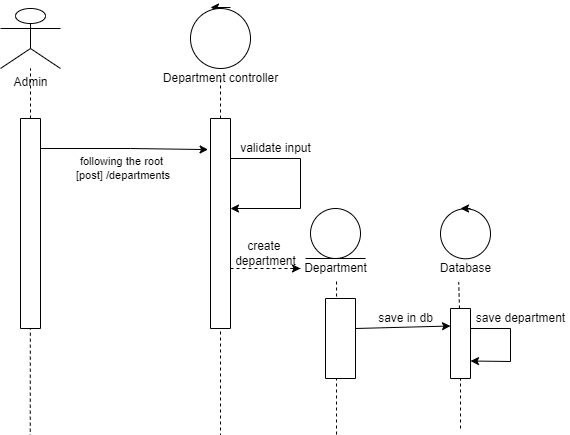

The diagram above was exported from draw.io. Its source (the exported page's mxGraphModel, read from the mxfile embedded in the PNG):
<mxGraphModel dx="2033" dy="614" grid="1" gridSize="10" guides="1" tooltips="1" connect="1" arrows="1" fold="1" page="1" pageScale="1" pageWidth="850" pageHeight="1100" math="0" shadow="0">
  <root>
    <mxCell id="rRBlql6ibSsoMMnl7tYU-0" />
    <mxCell id="rRBlql6ibSsoMMnl7tYU-1" parent="rRBlql6ibSsoMMnl7tYU-0" />
    <mxCell id="QBAAb24kTZ-rvXoSWYT3-0" value="" style="group" parent="rRBlql6ibSsoMMnl7tYU-1" vertex="1" connectable="0">
      <mxGeometry x="-780" y="60" width="60" height="1047.17" as="geometry" />
    </mxCell>
    <mxCell id="QBAAb24kTZ-rvXoSWYT3-1" value="" style="group" parent="QBAAb24kTZ-rvXoSWYT3-0" vertex="1" connectable="0">
      <mxGeometry width="60" height="320" as="geometry" />
    </mxCell>
    <mxCell id="QBAAb24kTZ-rvXoSWYT3-2" value="Admin" style="shape=umlActor;verticalLabelPosition=bottom;verticalAlign=top;html=1;outlineConnect=0;" parent="QBAAb24kTZ-rvXoSWYT3-1" vertex="1">
      <mxGeometry width="60" height="59.999733658324885" as="geometry" />
    </mxCell>
    <mxCell id="QBAAb24kTZ-rvXoSWYT3-3" value="" style="endArrow=none;dashed=1;html=1;rounded=0;" parent="QBAAb24kTZ-rvXoSWYT3-1" target="QBAAb24kTZ-rvXoSWYT3-2" edge="1">
      <mxGeometry width="50" height="50" relative="1" as="geometry">
        <mxPoint x="30" y="319.99857951106605" as="sourcePoint" />
        <mxPoint x="60" y="129.99942292637058" as="targetPoint" />
      </mxGeometry>
    </mxCell>
    <mxCell id="QBAAb24kTZ-rvXoSWYT3-14" value="" style="rounded=0;whiteSpace=wrap;html=1;direction=south;" parent="QBAAb24kTZ-rvXoSWYT3-1" vertex="1">
      <mxGeometry x="20" y="110" width="20" height="210" as="geometry" />
    </mxCell>
    <mxCell id="QBAAb24kTZ-rvXoSWYT3-4" value="" style="endArrow=none;dashed=1;html=1;rounded=0;entryX=0.518;entryY=0.989;entryDx=0;entryDy=0;entryPerimeter=0;" parent="QBAAb24kTZ-rvXoSWYT3-0" edge="1">
      <mxGeometry width="50" height="50" relative="1" as="geometry">
        <mxPoint x="29.159999999999997" y="1047.17" as="sourcePoint" />
        <mxPoint x="29.840000000000277" y="319.998579511066" as="targetPoint" />
      </mxGeometry>
    </mxCell>
    <mxCell id="QBAAb24kTZ-rvXoSWYT3-6" value="" style="endArrow=classic;html=1;rounded=0;targetPerimeterSpacing=-180;" parent="rRBlql6ibSsoMMnl7tYU-1" source="QBAAb24kTZ-rvXoSWYT3-5" edge="1">
      <mxGeometry width="50" height="50" relative="1" as="geometry">
        <mxPoint x="-610" y="170" as="sourcePoint" />
        <mxPoint x="-560" y="120" as="targetPoint" />
      </mxGeometry>
    </mxCell>
    <mxCell id="QBAAb24kTZ-rvXoSWYT3-7" value="" style="endArrow=classic;html=1;rounded=0;targetPerimeterSpacing=-180;" parent="rRBlql6ibSsoMMnl7tYU-1" edge="1">
      <mxGeometry width="50" height="50" relative="1" as="geometry">
        <mxPoint x="-550" y="59" as="sourcePoint" />
        <mxPoint x="-570" y="59" as="targetPoint" />
      </mxGeometry>
    </mxCell>
    <mxCell id="QBAAb24kTZ-rvXoSWYT3-11" value="" style="group" parent="rRBlql6ibSsoMMnl7tYU-1" vertex="1" connectable="0">
      <mxGeometry x="-620" y="60" width="160" height="1040" as="geometry" />
    </mxCell>
    <mxCell id="QBAAb24kTZ-rvXoSWYT3-5" value="" style="ellipse;whiteSpace=wrap;html=1;aspect=fixed;" parent="QBAAb24kTZ-rvXoSWYT3-11" vertex="1">
      <mxGeometry x="30" width="60" height="60" as="geometry" />
    </mxCell>
    <mxCell id="QBAAb24kTZ-rvXoSWYT3-8" value="Department controller" style="text;html=1;align=center;verticalAlign=middle;resizable=0;points=[];autosize=1;strokeColor=none;fillColor=none;" parent="QBAAb24kTZ-rvXoSWYT3-11" vertex="1">
      <mxGeometry x="-5" y="60" width="130" height="20" as="geometry" />
    </mxCell>
    <mxCell id="QBAAb24kTZ-rvXoSWYT3-9" value="" style="endArrow=none;dashed=1;html=1;rounded=0;targetPerimeterSpacing=-180;" parent="QBAAb24kTZ-rvXoSWYT3-11" target="QBAAb24kTZ-rvXoSWYT3-8" edge="1">
      <mxGeometry width="50" height="50" relative="1" as="geometry">
        <mxPoint x="60" y="1040" as="sourcePoint" />
        <mxPoint x="60" y="160" as="targetPoint" />
      </mxGeometry>
    </mxCell>
    <mxCell id="QBAAb24kTZ-rvXoSWYT3-15" value="" style="rounded=0;whiteSpace=wrap;html=1;direction=south;" parent="QBAAb24kTZ-rvXoSWYT3-11" vertex="1">
      <mxGeometry x="50" y="110" width="20" height="210" as="geometry" />
    </mxCell>
    <mxCell id="BR4YZblKgqznIbFudSQs-12" value="" style="endArrow=classic;html=1;rounded=0;sketch=0;targetPerimeterSpacing=-180;strokeColor=default;" parent="QBAAb24kTZ-rvXoSWYT3-11" edge="1">
      <mxGeometry width="50" height="50" relative="1" as="geometry">
        <mxPoint x="70" y="150" as="sourcePoint" />
        <mxPoint x="70" y="200" as="targetPoint" />
        <Array as="points">
          <mxPoint x="140" y="150" />
          <mxPoint x="140" y="200" />
        </Array>
      </mxGeometry>
    </mxCell>
    <mxCell id="BR4YZblKgqznIbFudSQs-15" value="validate input" style="text;html=1;align=center;verticalAlign=middle;resizable=0;points=[];autosize=1;strokeColor=none;fillColor=none;" parent="QBAAb24kTZ-rvXoSWYT3-11" vertex="1">
      <mxGeometry x="70" y="130" width="90" height="20" as="geometry" />
    </mxCell>
    <mxCell id="BR4YZblKgqznIbFudSQs-23" value="" style="group" parent="QBAAb24kTZ-rvXoSWYT3-11" vertex="1" connectable="0">
      <mxGeometry x="70" y="260" width="60" as="geometry" />
    </mxCell>
    <mxCell id="BR4YZblKgqznIbFudSQs-18" value="" style="endArrow=none;dashed=1;html=1;rounded=0;sketch=0;targetPerimeterSpacing=-180;strokeColor=default;" parent="BR4YZblKgqznIbFudSQs-23" edge="1">
      <mxGeometry width="50" height="50" relative="1" as="geometry">
        <mxPoint as="sourcePoint" />
        <mxPoint x="60" as="targetPoint" />
      </mxGeometry>
    </mxCell>
    <mxCell id="BR4YZblKgqznIbFudSQs-19" value="" style="endArrow=classic;html=1;rounded=0;sketch=0;targetPerimeterSpacing=-180;strokeColor=default;" parent="BR4YZblKgqznIbFudSQs-23" edge="1">
      <mxGeometry width="50" height="50" relative="1" as="geometry">
        <mxPoint x="70" as="sourcePoint" />
        <mxPoint x="70" as="targetPoint" />
        <Array as="points">
          <mxPoint x="60" />
        </Array>
      </mxGeometry>
    </mxCell>
    <mxCell id="BR4YZblKgqznIbFudSQs-27" value="" style="endArrow=none;dashed=1;html=1;rounded=0;sketch=0;targetPerimeterSpacing=-180;strokeColor=default;entryX=0.513;entryY=1.04;entryDx=0;entryDy=0;entryPerimeter=0;" parent="QBAAb24kTZ-rvXoSWYT3-11" target="BR4YZblKgqznIbFudSQs-26" edge="1">
      <mxGeometry width="50" height="50" relative="1" as="geometry">
        <mxPoint x="176" y="450" as="sourcePoint" />
        <mxPoint x="50" y="310" as="targetPoint" />
      </mxGeometry>
    </mxCell>
    <mxCell id="BR4YZblKgqznIbFudSQs-28" value="create &lt;br&gt;department" style="text;html=1;align=center;verticalAlign=middle;resizable=0;points=[];autosize=1;strokeColor=none;fillColor=none;" parent="QBAAb24kTZ-rvXoSWYT3-11" vertex="1">
      <mxGeometry x="65" y="230" width="80" height="30" as="geometry" />
    </mxCell>
    <mxCell id="QBAAb24kTZ-rvXoSWYT3-12" value="" style="endArrow=classic;html=1;rounded=0;targetPerimeterSpacing=-180;entryX=0.148;entryY=1.12;entryDx=0;entryDy=0;entryPerimeter=0;" parent="rRBlql6ibSsoMMnl7tYU-1" target="QBAAb24kTZ-rvXoSWYT3-15" edge="1">
      <mxGeometry width="50" height="50" relative="1" as="geometry">
        <mxPoint x="-740" y="200" as="sourcePoint" />
        <mxPoint x="-580" y="200" as="targetPoint" />
        <Array as="points">
          <mxPoint x="-650" y="200" />
        </Array>
      </mxGeometry>
    </mxCell>
    <mxCell id="QBAAb24kTZ-rvXoSWYT3-13" value="following the root&lt;br&gt;&amp;nbsp;[post] /departments" style="edgeLabel;html=1;align=center;verticalAlign=middle;resizable=0;points=[];" parent="QBAAb24kTZ-rvXoSWYT3-12" vertex="1" connectable="0">
      <mxGeometry x="-0.1916" y="-1" relative="1" as="geometry">
        <mxPoint x="13" y="19" as="offset" />
      </mxGeometry>
    </mxCell>
    <mxCell id="BR4YZblKgqznIbFudSQs-24" value="" style="ellipse;whiteSpace=wrap;html=1;aspect=fixed;" parent="rRBlql6ibSsoMMnl7tYU-1" vertex="1">
      <mxGeometry x="-470" y="260" width="50" height="50" as="geometry" />
    </mxCell>
    <mxCell id="BR4YZblKgqznIbFudSQs-25" value="" style="endArrow=none;html=1;rounded=0;sketch=0;targetPerimeterSpacing=-180;strokeColor=default;" parent="rRBlql6ibSsoMMnl7tYU-1" edge="1">
      <mxGeometry width="50" height="50" relative="1" as="geometry">
        <mxPoint x="-475" y="310" as="sourcePoint" />
        <mxPoint x="-415" y="310" as="targetPoint" />
      </mxGeometry>
    </mxCell>
    <mxCell id="BR4YZblKgqznIbFudSQs-26" value="Department" style="text;html=1;align=center;verticalAlign=middle;resizable=0;points=[];autosize=1;strokeColor=none;fillColor=none;" parent="rRBlql6ibSsoMMnl7tYU-1" vertex="1">
      <mxGeometry x="-485" y="310" width="80" height="20" as="geometry" />
    </mxCell>
    <mxCell id="dt9_gIMJO_GgX0SXyYNw-2" value="" style="rounded=0;whiteSpace=wrap;html=1;direction=south;" vertex="1" parent="rRBlql6ibSsoMMnl7tYU-1">
      <mxGeometry x="-455" y="350" width="30" height="80" as="geometry" />
    </mxCell>
    <mxCell id="dt9_gIMJO_GgX0SXyYNw-19" value="" style="group" vertex="1" connectable="0" parent="rRBlql6ibSsoMMnl7tYU-1">
      <mxGeometry x="-350" y="260" width="70" height="170" as="geometry" />
    </mxCell>
    <mxCell id="dt9_gIMJO_GgX0SXyYNw-13" value="" style="ellipse;whiteSpace=wrap;html=1;aspect=fixed;" vertex="1" parent="dt9_gIMJO_GgX0SXyYNw-19">
      <mxGeometry x="10" y="0.2799999999999727" width="50" height="50" as="geometry" />
    </mxCell>
    <mxCell id="dt9_gIMJO_GgX0SXyYNw-15" value="Database" style="text;html=1;align=center;verticalAlign=middle;resizable=0;points=[];autosize=1;strokeColor=none;fillColor=none;" vertex="1" parent="dt9_gIMJO_GgX0SXyYNw-19">
      <mxGeometry y="50.27999999999997" width="70" height="20" as="geometry" />
    </mxCell>
    <mxCell id="dt9_gIMJO_GgX0SXyYNw-16" value="" style="endArrow=classic;html=1;rounded=0;sketch=0;targetPerimeterSpacing=-180;strokeColor=default;" edge="1" parent="dt9_gIMJO_GgX0SXyYNw-19">
      <mxGeometry width="50" height="50" relative="1" as="geometry">
        <mxPoint x="40" as="sourcePoint" />
        <mxPoint x="30" as="targetPoint" />
      </mxGeometry>
    </mxCell>
    <mxCell id="dt9_gIMJO_GgX0SXyYNw-17" value="" style="endArrow=none;dashed=1;html=1;rounded=0;sketch=0;targetPerimeterSpacing=-180;strokeColor=default;entryX=0.403;entryY=1.169;entryDx=0;entryDy=0;entryPerimeter=0;startArrow=none;" edge="1" parent="dt9_gIMJO_GgX0SXyYNw-19" source="dt9_gIMJO_GgX0SXyYNw-20" target="dt9_gIMJO_GgX0SXyYNw-15">
      <mxGeometry width="50" height="50" relative="1" as="geometry">
        <mxPoint x="28" y="260.28" as="sourcePoint" />
        <mxPoint x="40" y="90.27999999999997" as="targetPoint" />
        <Array as="points" />
      </mxGeometry>
    </mxCell>
    <mxCell id="dt9_gIMJO_GgX0SXyYNw-20" value="" style="rounded=0;whiteSpace=wrap;html=1;direction=south;" vertex="1" parent="dt9_gIMJO_GgX0SXyYNw-19">
      <mxGeometry x="20" y="100" width="20" height="70" as="geometry" />
    </mxCell>
    <mxCell id="dt9_gIMJO_GgX0SXyYNw-23" value="" style="endArrow=none;dashed=1;html=1;rounded=0;sketch=0;targetPerimeterSpacing=-180;strokeColor=default;" edge="1" parent="rRBlql6ibSsoMMnl7tYU-1">
      <mxGeometry width="50" height="50" relative="1" as="geometry">
        <mxPoint x="-320" y="480" as="sourcePoint" />
        <mxPoint x="-320" y="430" as="targetPoint" />
      </mxGeometry>
    </mxCell>
    <mxCell id="dt9_gIMJO_GgX0SXyYNw-25" value="" style="endArrow=classic;html=1;rounded=0;sketch=0;targetPerimeterSpacing=-180;strokeColor=default;entryX=0.25;entryY=1;entryDx=0;entryDy=0;" edge="1" parent="rRBlql6ibSsoMMnl7tYU-1" target="dt9_gIMJO_GgX0SXyYNw-20">
      <mxGeometry width="50" height="50" relative="1" as="geometry">
        <mxPoint x="-425" y="380" as="sourcePoint" />
        <mxPoint x="-355" y="380" as="targetPoint" />
      </mxGeometry>
    </mxCell>
    <mxCell id="dt9_gIMJO_GgX0SXyYNw-28" value="save in db" style="text;html=1;align=center;verticalAlign=middle;resizable=0;points=[];autosize=1;strokeColor=none;fillColor=none;" vertex="1" parent="rRBlql6ibSsoMMnl7tYU-1">
      <mxGeometry x="-410" y="360" width="70" height="20" as="geometry" />
    </mxCell>
    <mxCell id="dt9_gIMJO_GgX0SXyYNw-29" value="" style="endArrow=classic;html=1;rounded=0;sketch=0;targetPerimeterSpacing=-180;strokeColor=default;entryX=0.75;entryY=0;entryDx=0;entryDy=0;" edge="1" parent="rRBlql6ibSsoMMnl7tYU-1" target="dt9_gIMJO_GgX0SXyYNw-20">
      <mxGeometry width="50" height="50" relative="1" as="geometry">
        <mxPoint x="-310" y="380" as="sourcePoint" />
        <mxPoint x="-230" y="400" as="targetPoint" />
        <Array as="points">
          <mxPoint x="-270" y="380" />
          <mxPoint x="-270" y="413" />
        </Array>
      </mxGeometry>
    </mxCell>
    <mxCell id="dt9_gIMJO_GgX0SXyYNw-30" value="save department" style="text;html=1;align=center;verticalAlign=middle;resizable=0;points=[];autosize=1;strokeColor=none;fillColor=none;" vertex="1" parent="rRBlql6ibSsoMMnl7tYU-1">
      <mxGeometry x="-310" y="360" width="100" height="20" as="geometry" />
    </mxCell>
  </root>
</mxGraphModel>